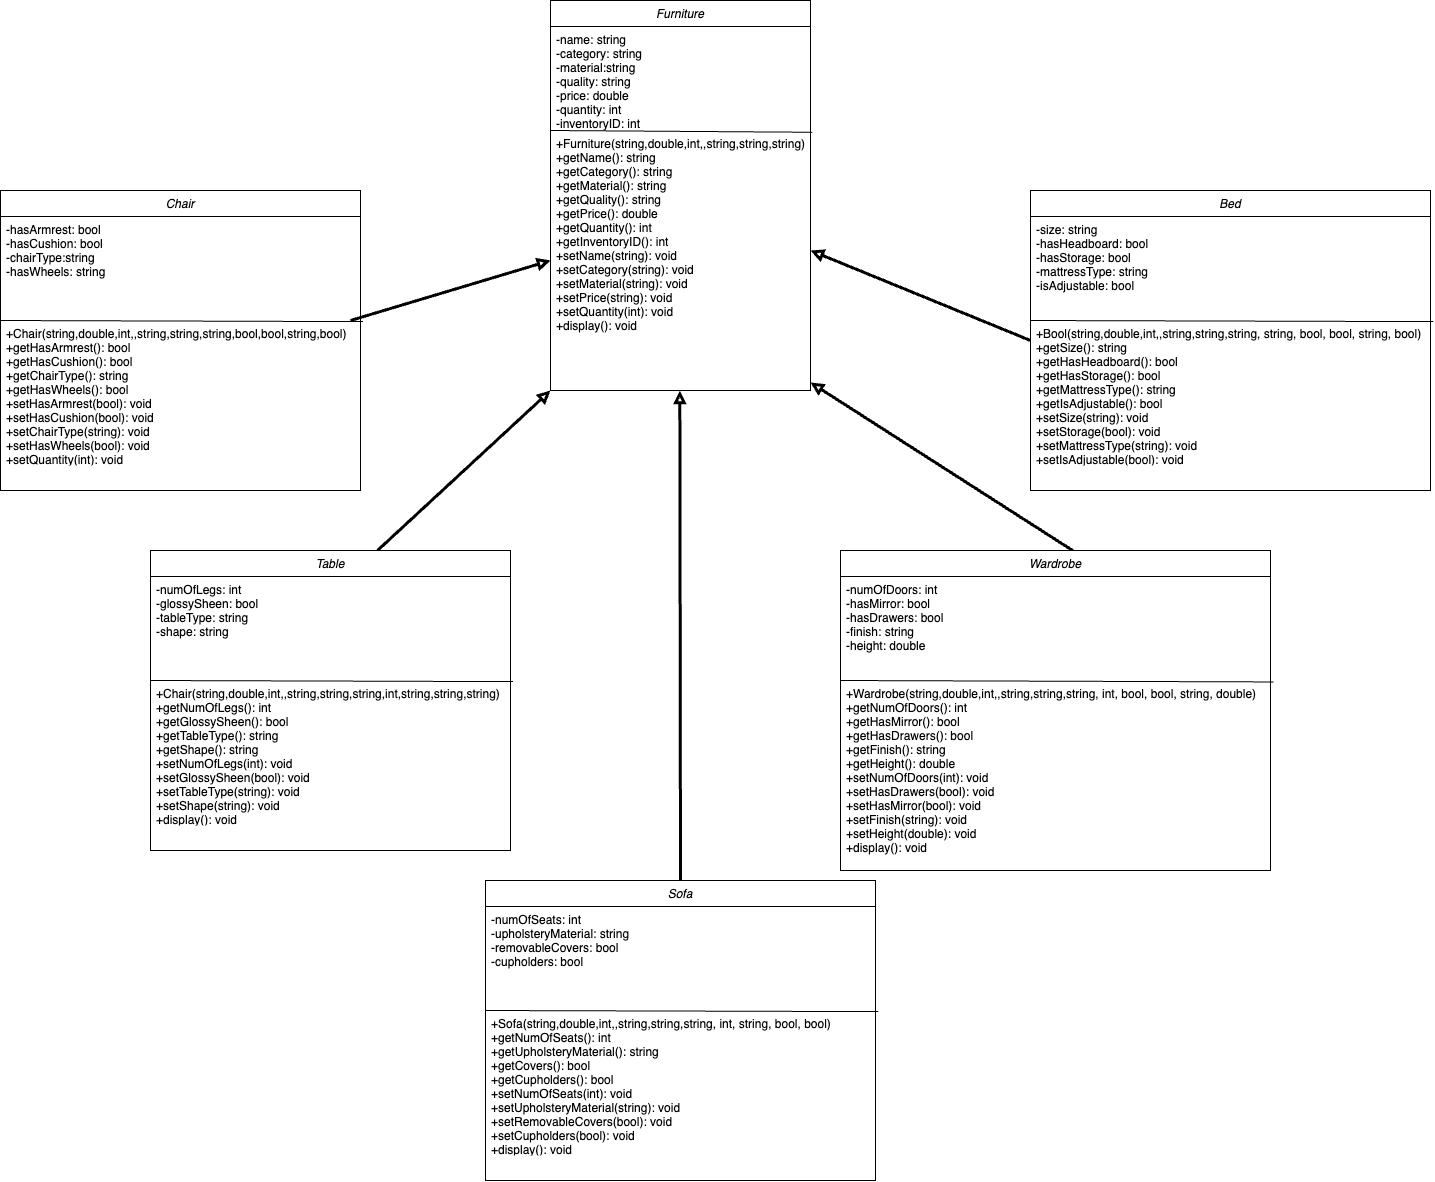

The diagram above was exported from draw.io. Its source (the exported page's mxGraphModel, read from the mxfile embedded in the PNG):
<mxGraphModel dx="1467" dy="1344" grid="1" gridSize="10" guides="1" tooltips="1" connect="1" arrows="1" fold="1" page="1" pageScale="1" pageWidth="827" pageHeight="1169" math="0" shadow="0">
  <root>
    <mxCell id="WIyWlLk6GJQsqaUBKTNV-0" />
    <mxCell id="WIyWlLk6GJQsqaUBKTNV-1" parent="WIyWlLk6GJQsqaUBKTNV-0" />
    <mxCell id="zkfFHV4jXpPFQw0GAbJ--0" value="Furniture" style="swimlane;fontStyle=2;align=center;verticalAlign=top;childLayout=stackLayout;horizontal=1;startSize=26;horizontalStack=0;resizeParent=1;resizeLast=0;collapsible=1;marginBottom=0;rounded=0;shadow=0;strokeWidth=1;" parent="WIyWlLk6GJQsqaUBKTNV-1" vertex="1">
      <mxGeometry x="-240" y="50" width="260" height="390" as="geometry">
        <mxRectangle x="230" y="140" width="160" height="26" as="alternateBounds" />
      </mxGeometry>
    </mxCell>
    <mxCell id="zkfFHV4jXpPFQw0GAbJ--1" value="-name: string&#10;-category: string&#10;-material:string&#10;-quality: string&#10;-price: double&#10;-quantity: int&#10;-inventoryID: int&#10;&#10;" style="text;align=left;verticalAlign=top;spacingLeft=4;spacingRight=4;overflow=hidden;rotatable=0;points=[[0,0.5],[1,0.5]];portConstraint=eastwest;" parent="zkfFHV4jXpPFQw0GAbJ--0" vertex="1">
      <mxGeometry y="26" width="260" height="104" as="geometry" />
    </mxCell>
    <mxCell id="0OUuTm0lWmIhur7p5ztn-34" value="" style="endArrow=none;html=1;rounded=0;exitX=1.007;exitY=0.008;exitDx=0;exitDy=0;exitPerimeter=0;" edge="1" parent="zkfFHV4jXpPFQw0GAbJ--0" source="0OUuTm0lWmIhur7p5ztn-31">
      <mxGeometry width="50" height="50" relative="1" as="geometry">
        <mxPoint x="80" y="130" as="sourcePoint" />
        <mxPoint y="130" as="targetPoint" />
      </mxGeometry>
    </mxCell>
    <mxCell id="0OUuTm0lWmIhur7p5ztn-31" value="+Furniture(string,double,int,,string,string,string)&#10;+getName(): string&#10;+getCategory(): string&#10;+getMaterial(): string&#10;+getQuality(): string&#10;+getPrice(): double&#10;+getQuantity(): int&#10;+getInventoryID(): int&#10;+setName(string): void&#10;+setCategory(string): void&#10;+setMaterial(string): void&#10;+setPrice(string): void&#10;+setQuantity(int): void&#10;+display(): void&#10;&#10;" style="text;align=left;verticalAlign=top;spacingLeft=4;spacingRight=4;overflow=hidden;rotatable=0;points=[[0,0.5],[1,0.5]];portConstraint=eastwest;" vertex="1" parent="zkfFHV4jXpPFQw0GAbJ--0">
      <mxGeometry y="130" width="260" height="220" as="geometry" />
    </mxCell>
    <mxCell id="0OUuTm0lWmIhur7p5ztn-20" value="" style="endArrow=block;html=1;rounded=0;endFill=0;strokeWidth=3;" edge="1" parent="WIyWlLk6GJQsqaUBKTNV-1">
      <mxGeometry width="50" height="50" relative="1" as="geometry">
        <mxPoint x="-440" y="370" as="sourcePoint" />
        <mxPoint x="-240" y="310" as="targetPoint" />
      </mxGeometry>
    </mxCell>
    <mxCell id="0OUuTm0lWmIhur7p5ztn-21" value="" style="endArrow=block;html=1;rounded=0;endFill=0;strokeWidth=3;exitX=0.5;exitY=0;exitDx=0;exitDy=0;" edge="1" parent="WIyWlLk6GJQsqaUBKTNV-1">
      <mxGeometry width="50" height="50" relative="1" as="geometry">
        <mxPoint x="-413" y="600" as="sourcePoint" />
        <mxPoint x="-240" y="440" as="targetPoint" />
      </mxGeometry>
    </mxCell>
    <mxCell id="0OUuTm0lWmIhur7p5ztn-22" value="" style="endArrow=block;html=1;rounded=0;exitX=0.5;exitY=0;exitDx=0;exitDy=0;endFill=0;strokeWidth=3;" edge="1" parent="WIyWlLk6GJQsqaUBKTNV-1" source="0OUuTm0lWmIhur7p5ztn-44">
      <mxGeometry width="50" height="50" relative="1" as="geometry">
        <mxPoint x="-110.67" y="540" as="sourcePoint" />
        <mxPoint x="-110.67" y="440" as="targetPoint" />
      </mxGeometry>
    </mxCell>
    <mxCell id="0OUuTm0lWmIhur7p5ztn-23" value="" style="endArrow=block;html=1;rounded=0;endFill=0;strokeWidth=3;entryX=1.006;entryY=0.923;entryDx=0;entryDy=0;entryPerimeter=0;exitX=0.541;exitY=0.001;exitDx=0;exitDy=0;exitPerimeter=0;" edge="1" parent="WIyWlLk6GJQsqaUBKTNV-1" source="0OUuTm0lWmIhur7p5ztn-48">
      <mxGeometry width="50" height="50" relative="1" as="geometry">
        <mxPoint x="180" y="590" as="sourcePoint" />
        <mxPoint x="20.000000000000036" y="431.99800000000005" as="targetPoint" />
      </mxGeometry>
    </mxCell>
    <mxCell id="0OUuTm0lWmIhur7p5ztn-24" value="" style="endArrow=block;html=1;rounded=0;endFill=0;strokeWidth=3;entryX=1.013;entryY=0.154;entryDx=0;entryDy=0;entryPerimeter=0;" edge="1" parent="WIyWlLk6GJQsqaUBKTNV-1">
      <mxGeometry width="50" height="50" relative="1" as="geometry">
        <mxPoint x="240" y="390" as="sourcePoint" />
        <mxPoint x="19.99999999999993" y="300.004" as="targetPoint" />
      </mxGeometry>
    </mxCell>
    <mxCell id="0OUuTm0lWmIhur7p5ztn-35" value="Chair" style="swimlane;fontStyle=2;align=center;verticalAlign=top;childLayout=stackLayout;horizontal=1;startSize=26;horizontalStack=0;resizeParent=1;resizeLast=0;collapsible=1;marginBottom=0;rounded=0;shadow=0;strokeWidth=1;" vertex="1" parent="WIyWlLk6GJQsqaUBKTNV-1">
      <mxGeometry x="-790" y="240" width="360" height="300" as="geometry">
        <mxRectangle x="230" y="140" width="160" height="26" as="alternateBounds" />
      </mxGeometry>
    </mxCell>
    <mxCell id="0OUuTm0lWmIhur7p5ztn-36" value="-hasArmrest: bool&#10;-hasCushion: bool&#10;-chairType:string&#10;-hasWheels: string&#10;" style="text;align=left;verticalAlign=top;spacingLeft=4;spacingRight=4;overflow=hidden;rotatable=0;points=[[0,0.5],[1,0.5]];portConstraint=eastwest;" vertex="1" parent="0OUuTm0lWmIhur7p5ztn-35">
      <mxGeometry y="26" width="360" height="104" as="geometry" />
    </mxCell>
    <mxCell id="0OUuTm0lWmIhur7p5ztn-37" value="" style="endArrow=none;html=1;rounded=0;exitX=1.007;exitY=0.008;exitDx=0;exitDy=0;exitPerimeter=0;" edge="1" parent="0OUuTm0lWmIhur7p5ztn-35" source="0OUuTm0lWmIhur7p5ztn-38">
      <mxGeometry width="50" height="50" relative="1" as="geometry">
        <mxPoint x="80" y="130" as="sourcePoint" />
        <mxPoint y="130" as="targetPoint" />
      </mxGeometry>
    </mxCell>
    <mxCell id="0OUuTm0lWmIhur7p5ztn-38" value="+Chair(string,double,int,,string,string,string,bool,bool,string,bool)&#10;+getHasArmrest(): bool&#10;+getHasCushion(): bool&#10;+getChairType(): string&#10;+getHasWheels(): bool&#10;+setHasArmrest(bool): void&#10;+setHasCushion(bool): void&#10;+setChairType(string): void&#10;+setHasWheels(bool): void&#10;+setQuantity(int): void&#10;+display(): void&#10;&#10;" style="text;align=left;verticalAlign=top;spacingLeft=4;spacingRight=4;overflow=hidden;rotatable=0;points=[[0,0.5],[1,0.5]];portConstraint=eastwest;" vertex="1" parent="0OUuTm0lWmIhur7p5ztn-35">
      <mxGeometry y="130" width="360" height="140" as="geometry" />
    </mxCell>
    <mxCell id="0OUuTm0lWmIhur7p5ztn-44" value="Sofa" style="swimlane;fontStyle=2;align=center;verticalAlign=top;childLayout=stackLayout;horizontal=1;startSize=26;horizontalStack=0;resizeParent=1;resizeLast=0;collapsible=1;marginBottom=0;rounded=0;shadow=0;strokeWidth=1;" vertex="1" parent="WIyWlLk6GJQsqaUBKTNV-1">
      <mxGeometry x="-305" y="930" width="390" height="300" as="geometry">
        <mxRectangle x="230" y="140" width="160" height="26" as="alternateBounds" />
      </mxGeometry>
    </mxCell>
    <mxCell id="0OUuTm0lWmIhur7p5ztn-45" value="-numOfSeats: int&#10;-upholsteryMaterial: string&#10;-removableCovers: bool&#10;-cupholders: bool&#10;&#10;" style="text;align=left;verticalAlign=top;spacingLeft=4;spacingRight=4;overflow=hidden;rotatable=0;points=[[0,0.5],[1,0.5]];portConstraint=eastwest;" vertex="1" parent="0OUuTm0lWmIhur7p5ztn-44">
      <mxGeometry y="26" width="390" height="104" as="geometry" />
    </mxCell>
    <mxCell id="0OUuTm0lWmIhur7p5ztn-46" value="" style="endArrow=none;html=1;rounded=0;exitX=1.007;exitY=0.008;exitDx=0;exitDy=0;exitPerimeter=0;" edge="1" parent="0OUuTm0lWmIhur7p5ztn-44" source="0OUuTm0lWmIhur7p5ztn-47">
      <mxGeometry width="50" height="50" relative="1" as="geometry">
        <mxPoint x="80" y="130" as="sourcePoint" />
        <mxPoint y="130" as="targetPoint" />
      </mxGeometry>
    </mxCell>
    <mxCell id="0OUuTm0lWmIhur7p5ztn-47" value="+Sofa(string,double,int,,string,string,string, int, string, bool, bool)&#10;+getNumOfSeats(): int&#10;+getUpholsteryMaterial(): string&#10;+getCovers(): bool&#10;+getCupholders(): bool&#10;+setNumOfSeats(int): void&#10;+setUpholsteryMaterial(string): void&#10;+setRemovableCovers(bool): void&#10;+setCupholders(bool): void&#10;+display(): void&#10;&#10;" style="text;align=left;verticalAlign=top;spacingLeft=4;spacingRight=4;overflow=hidden;rotatable=0;points=[[0,0.5],[1,0.5]];portConstraint=eastwest;" vertex="1" parent="0OUuTm0lWmIhur7p5ztn-44">
      <mxGeometry y="130" width="390" height="140" as="geometry" />
    </mxCell>
    <mxCell id="0OUuTm0lWmIhur7p5ztn-48" value="Wardrobe" style="swimlane;fontStyle=2;align=center;verticalAlign=top;childLayout=stackLayout;horizontal=1;startSize=26;horizontalStack=0;resizeParent=1;resizeLast=0;collapsible=1;marginBottom=0;rounded=0;shadow=0;strokeWidth=1;" vertex="1" parent="WIyWlLk6GJQsqaUBKTNV-1">
      <mxGeometry x="50" y="600" width="430" height="320" as="geometry">
        <mxRectangle x="230" y="140" width="160" height="26" as="alternateBounds" />
      </mxGeometry>
    </mxCell>
    <mxCell id="0OUuTm0lWmIhur7p5ztn-49" value="-numOfDoors: int&#10;-hasMirror: bool&#10;-hasDrawers: bool&#10;-finish: string&#10;-height: double&#10;&#10;" style="text;align=left;verticalAlign=top;spacingLeft=4;spacingRight=4;overflow=hidden;rotatable=0;points=[[0,0.5],[1,0.5]];portConstraint=eastwest;" vertex="1" parent="0OUuTm0lWmIhur7p5ztn-48">
      <mxGeometry y="26" width="430" height="104" as="geometry" />
    </mxCell>
    <mxCell id="0OUuTm0lWmIhur7p5ztn-50" value="" style="endArrow=none;html=1;rounded=0;exitX=1.007;exitY=0.008;exitDx=0;exitDy=0;exitPerimeter=0;" edge="1" parent="0OUuTm0lWmIhur7p5ztn-48" source="0OUuTm0lWmIhur7p5ztn-51">
      <mxGeometry width="50" height="50" relative="1" as="geometry">
        <mxPoint x="80" y="130" as="sourcePoint" />
        <mxPoint y="130" as="targetPoint" />
      </mxGeometry>
    </mxCell>
    <mxCell id="0OUuTm0lWmIhur7p5ztn-51" value="+Wardrobe(string,double,int,,string,string,string, int, bool, bool, string, double)&#10;+getNumOfDoors(): int&#10;+getHasMirror(): bool&#10;+getHasDrawers(): bool&#10;+getFinish(): string&#10;+getHeight(): double&#10;+setNumOfDoors(int): void&#10;+setHasDrawers(bool): void&#10;+setHasMirror(bool): void&#10;+setFinish(string): void&#10;+setHeight(double): void&#10;+display(): void&#10;&#10;" style="text;align=left;verticalAlign=top;spacingLeft=4;spacingRight=4;overflow=hidden;rotatable=0;points=[[0,0.5],[1,0.5]];portConstraint=eastwest;" vertex="1" parent="0OUuTm0lWmIhur7p5ztn-48">
      <mxGeometry y="130" width="430" height="180" as="geometry" />
    </mxCell>
    <mxCell id="0OUuTm0lWmIhur7p5ztn-52" value="Bed" style="swimlane;fontStyle=2;align=center;verticalAlign=top;childLayout=stackLayout;horizontal=1;startSize=26;horizontalStack=0;resizeParent=1;resizeLast=0;collapsible=1;marginBottom=0;rounded=0;shadow=0;strokeWidth=1;" vertex="1" parent="WIyWlLk6GJQsqaUBKTNV-1">
      <mxGeometry x="240" y="240" width="400" height="300" as="geometry">
        <mxRectangle x="230" y="140" width="160" height="26" as="alternateBounds" />
      </mxGeometry>
    </mxCell>
    <mxCell id="0OUuTm0lWmIhur7p5ztn-53" value="-size: string&#10;-hasHeadboard: bool&#10;-hasStorage: bool&#10;-mattressType: string&#10;-isAdjustable: bool&#10;" style="text;align=left;verticalAlign=top;spacingLeft=4;spacingRight=4;overflow=hidden;rotatable=0;points=[[0,0.5],[1,0.5]];portConstraint=eastwest;" vertex="1" parent="0OUuTm0lWmIhur7p5ztn-52">
      <mxGeometry y="26" width="400" height="104" as="geometry" />
    </mxCell>
    <mxCell id="0OUuTm0lWmIhur7p5ztn-54" value="" style="endArrow=none;html=1;rounded=0;exitX=1.007;exitY=0.008;exitDx=0;exitDy=0;exitPerimeter=0;" edge="1" parent="0OUuTm0lWmIhur7p5ztn-52" source="0OUuTm0lWmIhur7p5ztn-55">
      <mxGeometry width="50" height="50" relative="1" as="geometry">
        <mxPoint x="80" y="130" as="sourcePoint" />
        <mxPoint y="130" as="targetPoint" />
      </mxGeometry>
    </mxCell>
    <mxCell id="0OUuTm0lWmIhur7p5ztn-55" value="+Bool(string,double,int,,string,string,string, string, bool, bool, string, bool)&#10;+getSize(): string&#10;+getHasHeadboard(): bool&#10;+getHasStorage(): bool&#10;+getMattressType(): string&#10;+getIsAdjustable(): bool&#10;+setSize(string): void&#10;+setStorage(bool): void&#10;+setMattressType(string): void&#10;+setIsAdjustable(bool): void&#10;+display(): void&#10;&#10;" style="text;align=left;verticalAlign=top;spacingLeft=4;spacingRight=4;overflow=hidden;rotatable=0;points=[[0,0.5],[1,0.5]];portConstraint=eastwest;" vertex="1" parent="0OUuTm0lWmIhur7p5ztn-52">
      <mxGeometry y="130" width="400" height="140" as="geometry" />
    </mxCell>
    <mxCell id="0OUuTm0lWmIhur7p5ztn-56" value="Table" style="swimlane;fontStyle=2;align=center;verticalAlign=top;childLayout=stackLayout;horizontal=1;startSize=26;horizontalStack=0;resizeParent=1;resizeLast=0;collapsible=1;marginBottom=0;rounded=0;shadow=0;strokeWidth=1;" vertex="1" parent="WIyWlLk6GJQsqaUBKTNV-1">
      <mxGeometry x="-640" y="600" width="360" height="300" as="geometry">
        <mxRectangle x="230" y="140" width="160" height="26" as="alternateBounds" />
      </mxGeometry>
    </mxCell>
    <mxCell id="0OUuTm0lWmIhur7p5ztn-57" value="-numOfLegs: int&#10;-glossySheen: bool&#10;-tableType: string&#10;-shape: string&#10;" style="text;align=left;verticalAlign=top;spacingLeft=4;spacingRight=4;overflow=hidden;rotatable=0;points=[[0,0.5],[1,0.5]];portConstraint=eastwest;" vertex="1" parent="0OUuTm0lWmIhur7p5ztn-56">
      <mxGeometry y="26" width="360" height="104" as="geometry" />
    </mxCell>
    <mxCell id="0OUuTm0lWmIhur7p5ztn-58" value="" style="endArrow=none;html=1;rounded=0;exitX=1.007;exitY=0.008;exitDx=0;exitDy=0;exitPerimeter=0;" edge="1" parent="0OUuTm0lWmIhur7p5ztn-56" source="0OUuTm0lWmIhur7p5ztn-59">
      <mxGeometry width="50" height="50" relative="1" as="geometry">
        <mxPoint x="80" y="130" as="sourcePoint" />
        <mxPoint y="130" as="targetPoint" />
      </mxGeometry>
    </mxCell>
    <mxCell id="0OUuTm0lWmIhur7p5ztn-59" value="+Chair(string,double,int,,string,string,string,int,string,string,string)&#10;+getNumOfLegs(): int&#10;+getGlossySheen(): bool&#10;+getTableType(): string&#10;+getShape(): string&#10;+setNumOfLegs(int): void&#10;+setGlossySheen(bool): void&#10;+setTableType(string): void&#10;+setShape(string): void&#10;+display(): void&#10;&#10;" style="text;align=left;verticalAlign=top;spacingLeft=4;spacingRight=4;overflow=hidden;rotatable=0;points=[[0,0.5],[1,0.5]];portConstraint=eastwest;" vertex="1" parent="0OUuTm0lWmIhur7p5ztn-56">
      <mxGeometry y="130" width="360" height="140" as="geometry" />
    </mxCell>
  </root>
</mxGraphModel>